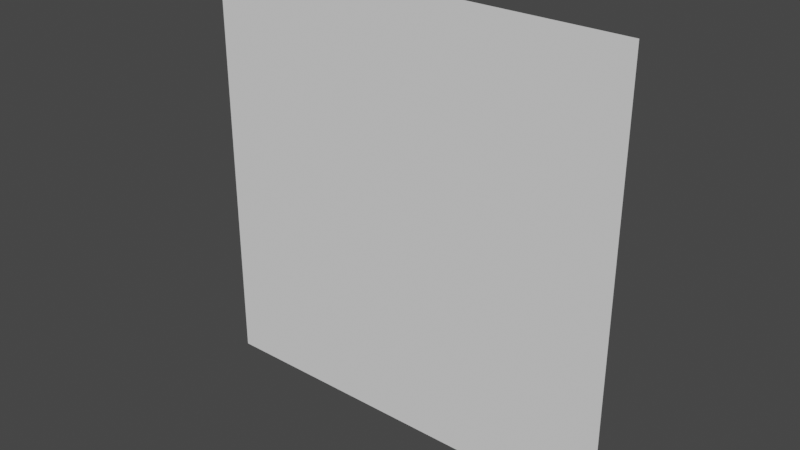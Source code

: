 # Source: billboard.blend  (saved by Blender 3.4.6; exported with 4.5.12 LTS)
import bpy
from mathutils import Matrix  # noqa: F401  (used for matrix-valued properties, if any)

bpy.ops.wm.read_factory_settings(use_empty=True)
scene = bpy.context.scene
scene.name = 'Scene'

# ---- collections
col_collection = bpy.data.collections.new('Collection'); scene.collection.children.link(col_collection)

# ---- world
world_world = bpy.data.worlds.new('World'); scene.world = world_world
world_world.use_nodes = True; world_world.node_tree.nodes.clear()
_N = world_world.node_tree.nodes; _L = world_world.node_tree.links
n0 = _N.new('ShaderNodeOutputWorld'); n0.name = 'World Output'; n0.location = (300, 300)
n1 = _N.new('ShaderNodeBackground'); n1.name = 'Background'; n1.location = (10, 300)
n1.inputs[0].default_value = (0.05088, 0.05088, 0.05088, 1.0)
_L.new(n1.outputs[0], n0.inputs[0])
n0.is_active_output = True
world_world.color = (0.05088, 0.05088, 0.05088)
world_world.use_sun_shadow = False
world_world.sun_shadow_jitter_overblur = 0.0

# ---- meshes
me_plane = bpy.data.meshes.new('Plane')
me_plane.from_pydata([(-1.0, -1.0, 0.0), (1.0, -1.0, 0.0), (-1.0, 1.0, 0.0), (1.0, 1.0, 0.0)], [], [(0, 1, 3, 2)])
_uv = me_plane.uv_layers.new(name='UVMap')
_uv.uv.foreach_set('vector', [0.0, 0.0, 1.0, 0.0, 1.0, 1.0, 0.0, 1.0])
me_plane.update()

# ---- objects
ob_plane = bpy.data.objects.new('Plane', me_plane)

# ---- transforms, parenting, visibility, modifiers, constraints
ob_plane.location = (0.0, 0.0, 0.0)
ob_plane.rotation_euler = (1.571, -0.0, 0.0)
ob_plane.scale = (0.25, 0.25, 0.25)

# ---- collection membership
col_collection.objects.link(ob_plane)

# ---- scene / render settings (as saved in the file)
scene.frame_start = 1; scene.frame_end = 250; scene.frame_set(1)
scene.render.engine = 'BLENDER_EEVEE_NEXT'
scene.cycles.sampling_pattern = 'TABULATED_SOBOL'
scene.cycles.use_light_tree = False
scene.view_settings.view_transform = 'Filmic'
bpy.context.view_layer.update()

# ---- added for rendering (the .blend has no active camera and no usable light): camera, sun
cam_auto = bpy.data.cameras.new('AutoCamera')
cam_auto.lens = 50.0
cam_auto.sensor_width = 36.0
cam_auto.clip_end = 1000.0
ob_auto_camera = bpy.data.objects.new('AutoCamera', cam_auto)
scene.collection.objects.link(ob_auto_camera)
ob_auto_camera.location = (0.654233, -0.785079, 0.523386)
ob_auto_camera.rotation_euler = (1.09748, -7.21219e-08, 0.694738)
scene.camera = ob_auto_camera
light_auto_sun = bpy.data.lights.new('AutoSun', 'SUN')
light_auto_sun.energy = 3.0
light_auto_sun.angle = 0.0523599
ob_auto_sun = bpy.data.objects.new('AutoSun', light_auto_sun)
scene.collection.objects.link(ob_auto_sun)
ob_auto_sun.rotation_euler = (0.872665, 0.174533, 0.523599)
bpy.context.view_layer.update()
